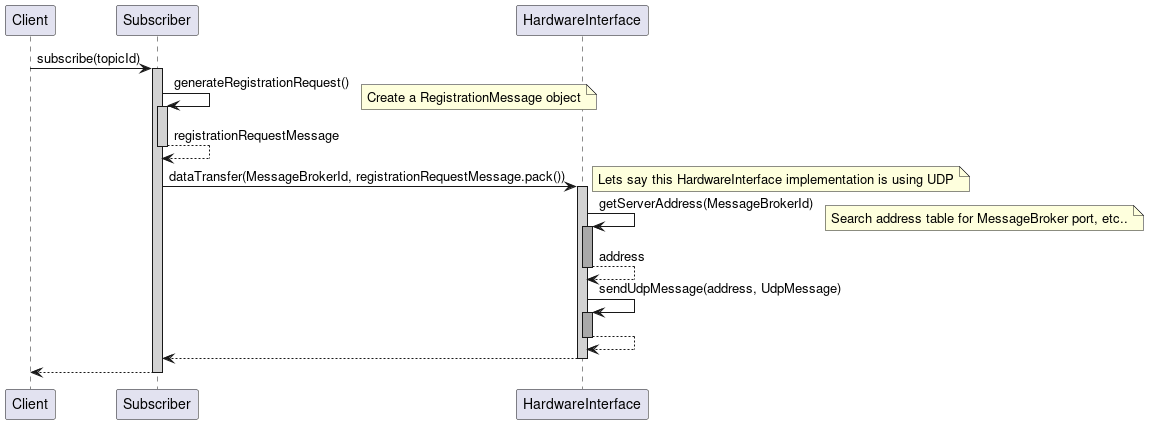

The diagram above was rendered by PlantUML. Its source (embedded in the PNG):
@startuml

Participant "Client" as C
Participant "Subscriber" as S
Participant "HardwareInterface" as HI

C -> S ++ #LIGHTGREY : subscribe(topicId)

S -> S ++ #LIGHTGREY : generateRegistrationRequest()
note right: Create a RegistrationMessage object
return registrationRequestMessage

S -> HI ++ #LIGHTGREY : dataTransfer(MessageBrokerId, registrationRequestMessage.pack())

note right: Lets say this HardwareInterface implementation is using UDP

HI -> HI ++ #DARKGREY : getServerAddress(MessageBrokerId)
note right: Search address table for MessageBroker port, etc..
return address

HI -> HI ++ #DARKGREY : sendUdpMessage(address, UdpMessage)
return

return

return

@enduml